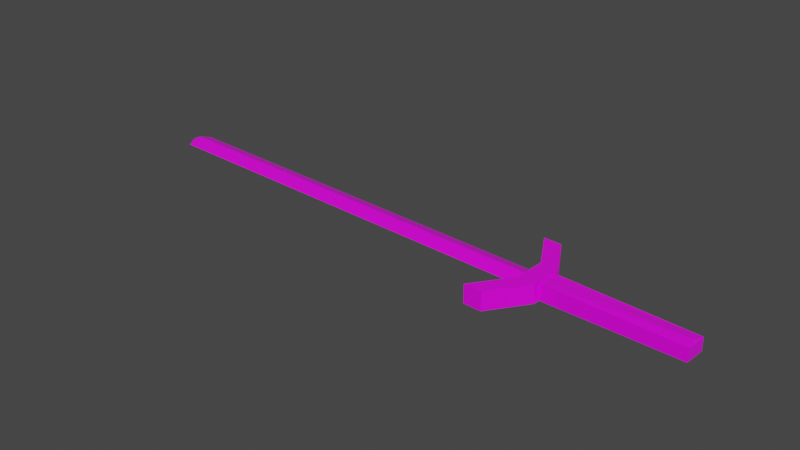 # Source: Sword.blend  (saved by Blender 2.92.15; exported with 4.5.12 LTS)
import bpy
from mathutils import Matrix  # noqa: F401  (used for matrix-valued properties, if any)

bpy.ops.wm.read_factory_settings(use_empty=True)
scene = bpy.context.scene
scene.name = 'Scene'

# ---- images (referenced by path relative to the original .blend; pixels are not part of the script)
import os
ASSET_DIR = os.environ.get("B2B_ASSET_DIR", "")  # directory of the original .blend (textures are referenced by path, not embedded)
HERE = os.path.dirname(os.path.abspath(__file__))  # packed textures are extracted next to this script under _unpacked/

def load_image(name, relpath, width, height, colorspace="sRGB"):
    """Load a texture the original file referenced (path relative to the .blend, or extracted next to this script)."""
    p = next((c for c in (os.path.join(HERE, relpath), os.path.join(ASSET_DIR, relpath)) if relpath and os.path.exists(c)), "")
    if p:
        img = bpy.data.images.load(p, check_existing=True)
        img.name = name
    else:  # same state as the original file: an image datablock whose file is absent (Cycles renders it pink)
        img = bpy.data.images.new(name, width, height)
        img.source = "FILE"
        img.filepath = "//" + (relpath or name)
    img.colorspace_settings.name = colorspace
    return img
img_sword = load_image('Sword', '', 64, 64, 'sRGB')

# ---- materials (node trees are filled in below, after node groups)
mat_sword = bpy.data.materials.new('Sword')
mat_sword.alpha_threshold = 0.0
mat_sword.use_transparent_shadow = False
mat_sword.line_color = (0.0, 0.0, 0.0, 1.0)

# ---- material node trees
mat_sword.use_nodes = True; mat_sword.node_tree.nodes.clear()
_N = mat_sword.node_tree.nodes; _L = mat_sword.node_tree.links
n0 = _N.new('ShaderNodeOutputMaterial'); n0.name = 'Material Output'; n0.location = (300, 300)
n1 = _N.new('ShaderNodeBsdfPrincipled'); n1.name = 'Principled BSDF'; n1.location = (10, 300)
n1.distribution = 'GGX'
n1.subsurface_method = 'BURLEY'
n1.inputs[2].default_value = 0.4
n1.inputs[3].default_value = 1.45
n1.inputs[27].default_value = (0.0, 0.0, 0.0, 1.0)
n1.inputs[28].default_value = 1.0
n2 = _N.new('ShaderNodeTexImage'); n2.name = 'Image Texture'; n2.location = (-280, 280)
n2.image = img_sword
_L.new(n1.outputs[0], n0.inputs[0])
_L.new(n2.outputs[0], n1.inputs[0])
n0.is_active_output = True

# ---- world
world_world = bpy.data.worlds.new('World'); scene.world = world_world
world_world.use_nodes = True; world_world.node_tree.nodes.clear()
_N = world_world.node_tree.nodes; _L = world_world.node_tree.links
n0 = _N.new('ShaderNodeOutputWorld'); n0.name = 'World Output'; n0.location = (300, 300)
n1 = _N.new('ShaderNodeBackground'); n1.name = 'Background'; n1.location = (10, 300)
n1.inputs[0].default_value = (0.05088, 0.05088, 0.05088, 1.0)
_L.new(n1.outputs[0], n0.inputs[0])
n0.is_active_output = True
world_world.color = (0.05088, 0.05088, 0.05088)
world_world.use_sun_shadow = False
world_world.sun_shadow_jitter_overblur = 0.0

# ---- meshes
me_sword = bpy.data.meshes.new('Sword')
me_sword.from_pydata([(-0.1526, 1.0, 0.001319), (-0.1526, -8.64e-12, 1.0), (-0.1526, -1.0, 0.001319), (-2.142, -8.64e-12, 0.0006596), (-0.1526, -8.64e-12, -1.0), (-2.098, -1.0, 0.001319), (-2.098, -8.64e-12, 1.0), (-2.098, -8.64e-12, -1.0), (-2.098, 1.0, 0.001319), (-0.2901, -4.0, -2.0), (-0.2901, -4.0, 2.0), (-0.2901, 4.0, -2.0), (-0.2901, 4.0, 2.0), (-0.2101, -4.0, -2.0), (-0.2101, -4.0, 2.0), (-0.2101, 4.0, -2.0), (-0.2101, 4.0, 2.0), (-0.1823, 1.2, -2.0), (-0.1823, 1.2, 2.0), (-0.1823, -1.2, -2.0), (-0.1823, -1.2, 2.0), (-0.1023, -1.2, -2.0), (-0.1023, 1.2, -2.0), (-0.1023, 1.2, 2.0), (-0.1023, -1.2, 2.0), (-0.1023, 0.7731, 1.787), (-0.1023, -0.7731, 1.787), (0.4919, 5.96e-08, 1.787), (0.4996, 0.7731, 1.402), (-0.0985, 1.919e-05, 1.787), (0.4996, -0.7731, 1.402), (-0.1023, 0.7731, -1.787), (-0.1023, -0.7731, -1.787), (0.4996, -0.7731, -1.383), (0.4915, -8.942e-08, -1.787), (-0.09831, -2.111e-05, -1.787), (0.4996, 0.7731, -1.383)], [], [(4, 0, 1, 2), (6, 3, 5), (6, 1, 0, 8), (7, 3, 8), (7, 4, 2, 5), (3, 7, 5), (4, 7, 8, 0), (3, 6, 8), (1, 6, 5, 2), (17, 18, 12, 11), (11, 12, 16, 15), (21, 24, 14, 13), (13, 14, 10, 9), (22, 21, 13, 9, 19, 17, 11, 15), (18, 20, 10, 14, 24, 23, 16, 12), (15, 16, 23, 22), (19, 20, 18, 17), (9, 10, 20, 19), (32, 26, 29, 25, 31, 22, 23, 24, 21), (36, 28, 30, 33), (31, 25, 28, 36), (26, 32, 33, 30), (27, 30, 28), (26, 30, 27, 29), (28, 25, 29, 27), (31, 35, 32, 21, 22), (34, 36, 33), (31, 36, 34, 35), (33, 32, 35, 34)])
_uv = me_sword.uv_layers.new(name='UVMap')
_uv.uv.foreach_set('vector', [0.499, 0.6677, 0.3343, 0.6677, 0.3343, 0.8323, 0.499, 0.8323, 0.752, 0.999, 0.8323, 0.999, 0.8323, 0.9187, 0.6657, 0.6677, 0.501, 0.6677, 0.501, 0.8323, 0.6657, 0.8323, 0.999, 0.752, 0.999, 0.8323, 0.9187, 0.8323, 0.8323, 0.6677, 0.6677, 0.6677, 0.6677, 0.8323, 0.8323, 0.8323, 0.9177, 0.751, 0.9177, 0.8313, 0.998, 0.751, 0.999, 0.001001, 0.8343, 0.001001, 0.8343, 0.1657, 0.999, 0.1657, 0.751, 0.9177, 0.8313, 0.9177, 0.751, 0.998, 0.1657, 0.8343, 0.001001, 0.8343, 0.001001, 0.999, 0.1657, 0.999, 0.3323, 0.001001, 0.001001, 0.001001, 0.001001, 0.3323, 0.3323, 0.3323, 0.9157, 0.499, 0.9157, 0.1677, 0.8343, 0.1677, 0.8343, 0.499, 0.3323, 0.3343, 0.001001, 0.3343, 0.001001, 0.6657, 0.3323, 0.6657, 0.1677, 0.9157, 0.499, 0.9157, 0.499, 0.8343, 0.1677, 0.8343, 0.8628, 0.501, 0.8872, 0.501, 0.9157, 0.6911, 0.9157, 0.8323, 0.8872, 0.6422, 0.8628, 0.6422, 0.8343, 0.8323, 0.8343, 0.6911, 0.6422, 0.8628, 0.6422, 0.8872, 0.8323, 0.9157, 0.6911, 0.9157, 0.501, 0.8872, 0.501, 0.8628, 0.6911, 0.8343, 0.8323, 0.8343, 0.6657, 0.001001, 0.3343, 0.001001, 0.3343, 0.3323, 0.6657, 0.3323, 0.8323, 0.3323, 0.8323, 0.001001, 0.6677, 0.001001, 0.6677, 0.3323, 0.6657, 0.3343, 0.3343, 0.3343, 0.3343, 0.6657, 0.6657, 0.6657, 0.2734, 0.8235, 0.2734, 0.6765, 0.1667, 0.6765, 0.05994, 0.6765, 0.05994, 0.8235, 0.001001, 0.8323, 0.001001, 0.6677, 0.3323, 0.6677, 0.3323, 0.8323, 0.8323, 0.6657, 0.8323, 0.3343, 0.6677, 0.3343, 0.6677, 0.6657, 0.1677, 0.999, 0.499, 0.999, 0.499, 0.9177, 0.1677, 0.9177, 0.999, 0.499, 0.999, 0.1677, 0.9177, 0.1677, 0.9177, 0.499, 0.999, 0.749, 0.999, 0.6687, 0.9187, 0.749, 0.9157, 0.8343, 0.8343, 0.8343, 0.8343, 0.9157, 0.9157, 0.9157, 0.999, 0.501, 0.9177, 0.501, 0.9177, 0.5823, 0.999, 0.5823, 0.501, 0.9845, 0.501, 0.9583, 0.501, 0.9321, 0.6657, 0.9177, 0.6657, 0.999, 0.9177, 0.6677, 0.998, 0.6677, 0.9177, 0.748, 0.999, 0.5843, 0.9177, 0.5843, 0.9177, 0.6657, 0.999, 0.6657, 0.749, 0.9177, 0.6677, 0.9177, 0.6677, 0.999, 0.749, 0.999])
_ca = me_sword.color_attributes.new('Col', 'BYTE_COLOR', 'CORNER')
_ca.data.foreach_set('color', [1.0, 1.0, 1.0, 1.0, 1.0, 1.0, 1.0, 1.0, 1.0, 1.0, 1.0, 1.0, 1.0, 1.0, 1.0, 1.0, 1.0, 1.0, 1.0, 1.0, 1.0, 1.0, 1.0, 1.0, 1.0, 1.0, 1.0, 1.0, 1.0, 1.0, 1.0, 1.0, 1.0, 1.0, 1.0, 1.0, 1.0, 1.0, 1.0, 1.0, 1.0, 1.0, 1.0, 1.0, 1.0, 1.0, 1.0, 1.0, 1.0, 1.0, 1.0, 1.0, 1.0, 1.0, 1.0, 1.0, 1.0, 1.0, 1.0, 1.0, 1.0, 1.0, 1.0, 1.0, 1.0, 1.0, 1.0, 1.0, 1.0, 1.0, 1.0, 1.0, 1.0, 1.0, 1.0, 1.0, 1.0, 1.0, 1.0, 1.0, 1.0, 1.0, 1.0, 1.0, 1.0, 1.0, 1.0, 1.0, 1.0, 1.0, 1.0, 1.0, 1.0, 1.0, 1.0, 1.0, 1.0, 1.0, 1.0, 1.0, 1.0, 1.0, 1.0, 1.0, 1.0, 1.0, 1.0, 1.0, 1.0, 1.0, 1.0, 1.0, 1.0, 1.0, 1.0, 1.0, 1.0, 1.0, 1.0, 1.0, 1.0, 1.0, 1.0, 1.0, 1.0, 1.0, 1.0, 1.0, 1.0, 1.0, 1.0, 1.0, 1.0, 1.0, 1.0, 1.0, 1.0, 1.0, 1.0, 1.0, 1.0, 1.0, 1.0, 1.0, 1.0, 1.0, 1.0, 1.0, 1.0, 1.0, 1.0, 1.0, 1.0, 1.0, 1.0, 1.0, 1.0, 1.0, 1.0, 1.0, 1.0, 1.0, 1.0, 1.0, 1.0, 1.0, 1.0, 1.0, 1.0, 1.0, 1.0, 1.0, 1.0, 1.0, 1.0, 1.0, 1.0, 1.0, 1.0, 1.0, 1.0, 1.0, 1.0, 1.0, 1.0, 1.0, 1.0, 1.0, 1.0, 1.0, 1.0, 1.0, 1.0, 1.0, 1.0, 1.0, 1.0, 1.0, 1.0, 1.0, 1.0, 1.0, 1.0, 1.0, 1.0, 1.0, 1.0, 1.0, 1.0, 1.0, 1.0, 1.0, 1.0, 1.0, 1.0, 1.0, 1.0, 1.0, 1.0, 1.0, 1.0, 1.0, 1.0, 1.0, 1.0, 1.0, 1.0, 1.0, 1.0, 1.0, 1.0, 1.0, 1.0, 1.0, 1.0, 1.0, 1.0, 1.0, 1.0, 1.0, 1.0, 1.0, 1.0, 1.0, 1.0, 1.0, 1.0, 1.0, 1.0, 1.0, 1.0, 1.0, 1.0, 1.0, 1.0, 1.0, 1.0, 1.0, 1.0, 1.0, 1.0, 1.0, 1.0, 1.0, 1.0, 1.0, 1.0, 1.0, 1.0, 1.0, 1.0, 1.0, 1.0, 1.0, 1.0, 1.0, 1.0, 1.0, 1.0, 1.0, 1.0, 1.0, 1.0, 1.0, 1.0, 1.0, 1.0, 1.0, 1.0, 1.0, 1.0, 1.0, 1.0, 1.0, 1.0, 1.0, 1.0, 1.0, 1.0, 1.0, 1.0, 1.0, 1.0, 1.0, 1.0, 1.0, 1.0, 1.0, 1.0, 1.0, 1.0, 1.0, 1.0, 1.0, 1.0, 1.0, 1.0, 1.0, 1.0, 1.0, 1.0, 1.0, 1.0, 1.0, 1.0, 1.0, 1.0, 1.0, 1.0, 1.0, 1.0, 1.0, 1.0, 1.0, 1.0, 1.0, 1.0, 1.0, 1.0, 1.0, 1.0, 1.0, 1.0, 1.0, 1.0, 1.0, 1.0, 1.0, 1.0, 1.0, 1.0, 1.0, 1.0, 1.0, 1.0, 1.0, 1.0, 1.0, 1.0, 1.0, 1.0, 1.0, 1.0, 1.0, 1.0, 1.0, 1.0, 1.0, 1.0, 1.0, 1.0, 1.0, 1.0, 1.0, 1.0, 1.0, 1.0, 1.0, 1.0, 1.0, 1.0, 1.0, 1.0, 1.0, 1.0, 1.0, 1.0, 1.0, 1.0, 1.0, 1.0, 1.0, 1.0, 1.0, 1.0, 1.0, 1.0, 1.0, 1.0, 1.0, 1.0, 1.0, 1.0, 1.0, 1.0, 1.0, 1.0, 1.0, 1.0, 1.0, 1.0, 1.0, 1.0, 1.0, 1.0, 1.0, 1.0, 1.0, 1.0, 1.0, 1.0, 1.0, 1.0, 1.0, 1.0, 1.0, 1.0, 1.0, 1.0, 1.0, 1.0, 1.0, 1.0, 1.0, 1.0, 1.0, 1.0, 1.0, 1.0, 1.0, 1.0, 1.0, 1.0, 1.0, 1.0, 1.0, 1.0, 1.0, 1.0, 1.0, 1.0, 1.0, 1.0, 1.0, 1.0, 1.0, 1.0, 1.0, 1.0, 1.0, 1.0, 1.0, 1.0, 1.0, 1.0, 1.0, 1.0, 1.0, 1.0, 1.0, 1.0, 1.0, 1.0, 1.0, 1.0, 1.0, 1.0, 1.0, 1.0, 1.0, 1.0, 1.0, 1.0, 1.0, 1.0, 1.0, 1.0, 1.0, 1.0, 1.0, 1.0, 1.0, 1.0, 1.0, 1.0, 1.0])
me_sword.materials.append(mat_sword)
me_sword.use_remesh_preserve_volume = False
me_sword.use_remesh_preserve_attributes = False
me_sword.use_mirror_vertex_groups = False
me_sword.use_paint_bone_selection = False
me_sword.use_paint_mask = True
me_sword.update()

# ---- objects
ob_sword = bpy.data.objects.new('Sword', me_sword)

# ---- transforms, parenting, visibility, modifiers, constraints
ob_sword.location = (-0.5, 0.09304, 1.137e-13)
ob_sword.rotation_euler = (0.0, -0.0, -0.05228)
ob_sword.scale = (0.25, 0.015, 0.005)
ob_sword.lock_rotations_4d = False
ob_sword.empty_display_type = 'ARROWS'
ob_sword.lineart.crease_threshold = 0.0

# ---- collection membership
scene.collection.objects.link(ob_sword)

# ---- scene / render settings (as saved in the file)
scene.frame_start = 0; scene.frame_end = 15; scene.frame_set(7)
scene.render.engine = 'BLENDER_EEVEE_NEXT'
scene.cycles.use_denoising = False
scene.cycles.samples = 128
scene.cycles.sampling_pattern = 'TABULATED_SOBOL'
scene.cycles.use_adaptive_sampling = False
scene.cycles.use_light_tree = False
scene.view_settings.view_transform = 'Filmic'
bpy.context.view_layer.update()

# ---- added for rendering (the .blend has no active camera and no usable light): camera, sun
cam_auto = bpy.data.cameras.new('AutoCamera')
cam_auto.lens = 50.0
cam_auto.sensor_width = 36.0
cam_auto.clip_end = 1000.0
ob_auto_camera = bpy.data.objects.new('AutoCamera', cam_auto)
scene.collection.objects.link(ob_auto_camera)
ob_auto_camera.location = (-0.0724427, -0.655305, 0.506045)
ob_auto_camera.rotation_euler = (1.09748, -7.21219e-08, 0.694738)
scene.camera = ob_auto_camera
light_auto_sun = bpy.data.lights.new('AutoSun', 'SUN')
light_auto_sun.energy = 3.0
light_auto_sun.angle = 0.0523599
ob_auto_sun = bpy.data.objects.new('AutoSun', light_auto_sun)
scene.collection.objects.link(ob_auto_sun)
ob_auto_sun.rotation_euler = (0.872665, 0.174533, 0.523599)
bpy.context.view_layer.update()
